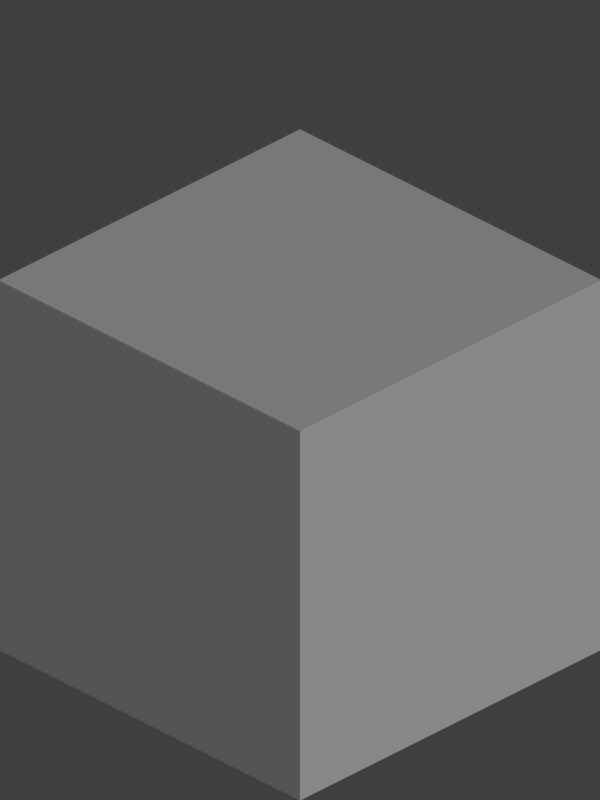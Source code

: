 # Source: iso_ninjatest_96.blend  (saved by Blender 2.78.0; exported with 4.5.12 LTS)
import bpy
from mathutils import Matrix  # noqa: F401  (used for matrix-valued properties, if any)

bpy.ops.wm.read_factory_settings(use_empty=True)
scene = bpy.context.scene
scene.name = 'Scene'

# ---- collections
col_collection_1 = bpy.data.collections.new('Collection 1'); scene.collection.children.link(col_collection_1)

# ---- world
world_world = bpy.data.worlds.new('World'); scene.world = world_world
world_world.color = (0.05088, 0.05088, 0.05088)
world_world.use_sun_shadow = False
world_world.sun_shadow_jitter_overblur = 0.0
world_world.cycles.sampling_method = 'MANUAL'

# ---- cameras
cam_camera = bpy.data.cameras.new('Camera')
cam_camera.type = 'ORTHO'
cam_camera.clip_end = 100.0
cam_camera.lens = 35.0
cam_camera.sensor_width = 32.0
cam_camera.sensor_height = 18.0
cam_camera.ortho_scale = 3.75
cam_camera.dof.focus_distance = 0.0
cam_camera.dof.aperture_fstop = 128.0

# ---- lights
light_lamp = bpy.data.lights.new('Lamp', 'SUN')
light_lamp.transmission_factor = 0.0
light_lamp.cutoff_distance = 30.0
light_lamp.angle = 0.1993
light_lamp.energy = 1.0
light_lamp.shadow_buffer_clip_start = 1.001
light_lamp.shadow_soft_size = 0.1
light_lamp.shadow_cascade_max_distance = 1000.0

# ---- meshes
me_cube_001 = bpy.data.meshes.new('Cube.001')
me_cube_001.from_pydata([(-1.0, -1.0, -1.0), (-1.0, -1.0, 1.0), (-1.0, 1.0, -1.0), (-1.0, 1.0, 1.0), (1.0, -1.0, -1.0), (1.0, -1.0, 1.0), (1.0, 1.0, -1.0), (1.0, 1.0, 1.0)], [], [(0, 1, 3, 2), (2, 3, 7, 6), (6, 7, 5, 4), (4, 5, 1, 0), (2, 6, 4, 0), (7, 3, 1, 5)])
me_cube_001.use_remesh_preserve_volume = False
me_cube_001.use_remesh_preserve_attributes = False
me_cube_001.use_mirror_vertex_groups = False
me_cube_001.update()

# ---- objects
ob_cube = bpy.data.objects.new('Cube', me_cube_001)
ob_lamp = bpy.data.objects.new('Lamp', light_lamp)
ob_camera = bpy.data.objects.new('Camera', cam_camera)

# ---- transforms, parenting, visibility, modifiers, constraints
ob_cube.location = (0.0, 0.0, 0.0)
ob_cube.lineart.crease_threshold = 0.0
ob_lamp.location = (9.744, -3.294, 5.904)
ob_lamp.rotation_euler = (0.9484, -0.03673, 1.368)
ob_lamp.lock_rotations_4d = False
ob_lamp.empty_display_type = 'ARROWS'
ob_lamp.color = (0.0, 0.0, 0.0, 0.0)
ob_lamp.lineart.crease_threshold = 0.0
ob_camera.location = (10.0, -10.0, 8.52)
ob_camera.rotation_euler = (1.047, 0.0, 0.7854)
ob_camera.lock_rotations_4d = False
ob_camera.empty_display_type = 'ARROWS'
ob_camera.color = (0.0, 0.0, 0.0, 0.0)
ob_camera.display_type = 'WIRE'
ob_camera.lineart.crease_threshold = 0.0

# ---- collection membership
col_collection_1.objects.link(ob_cube)
col_collection_1.objects.link(ob_lamp)
col_collection_1.objects.link(ob_camera)

# ---- scene / render settings (as saved in the file)
scene.camera = ob_camera
scene.frame_start = 1; scene.frame_end = 250; scene.frame_set(1)
scene.render.engine = 'BLENDER_EEVEE_NEXT'
scene.render.resolution_x = 96
scene.render.resolution_y = 128
scene.render.dither_intensity = 0.0
scene.render.film_transparent = True
scene.cycles.use_denoising = False
scene.cycles.samples = 128
scene.cycles.sampling_pattern = 'TABULATED_SOBOL'
scene.cycles.light_sampling_threshold = 0.0
scene.cycles.use_adaptive_sampling = False
scene.cycles.use_light_tree = False
scene.cycles.blur_glossy = 0.0
scene.cycles.sample_clamp_indirect = 0.0
scene.view_settings.view_transform = 'Standard'
bpy.context.view_layer.update()
